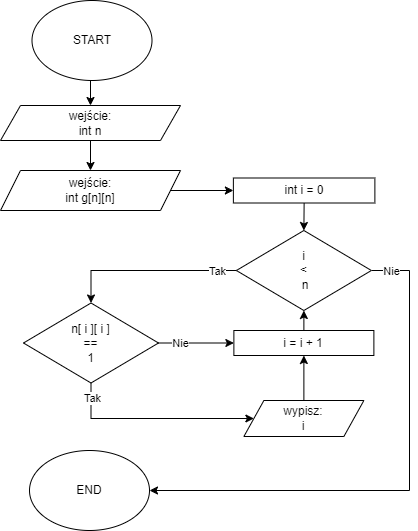

The diagram above was exported from draw.io. Its source (the exported page's mxGraphModel, read from the mxfile embedded in the PNG):
<mxGraphModel dx="1433" dy="614" grid="1" gridSize="10" guides="1" tooltips="1" connect="1" arrows="1" fold="1" page="1" pageScale="1" pageWidth="827" pageHeight="1169" math="0" shadow="0">
  <root>
    <mxCell id="WIyWlLk6GJQsqaUBKTNV-0" />
    <mxCell id="WIyWlLk6GJQsqaUBKTNV-1" parent="WIyWlLk6GJQsqaUBKTNV-0" />
    <mxCell id="Hx1fTHXxBURxbCg4NGRC-1" style="edgeStyle=orthogonalEdgeStyle;rounded=0;orthogonalLoop=1;jettySize=auto;html=1;exitX=0.5;exitY=1;exitDx=0;exitDy=0;entryX=0.5;entryY=0;entryDx=0;entryDy=0;" parent="WIyWlLk6GJQsqaUBKTNV-1" source="8NVyN7WHSs_X_-aghORO-1" target="Hx1fTHXxBURxbCg4NGRC-0" edge="1">
      <mxGeometry relative="1" as="geometry" />
    </mxCell>
    <mxCell id="8NVyN7WHSs_X_-aghORO-1" value="START" style="ellipse;whiteSpace=wrap;html=1;" parent="WIyWlLk6GJQsqaUBKTNV-1" vertex="1">
      <mxGeometry x="-598.5" y="40" width="120" height="80" as="geometry" />
    </mxCell>
    <mxCell id="Hx1fTHXxBURxbCg4NGRC-5" style="edgeStyle=orthogonalEdgeStyle;rounded=0;orthogonalLoop=1;jettySize=auto;html=1;exitX=1;exitY=0.5;exitDx=0;exitDy=0;entryX=0;entryY=0.5;entryDx=0;entryDy=0;" parent="WIyWlLk6GJQsqaUBKTNV-1" source="8NVyN7WHSs_X_-aghORO-3" target="MI6vN2cQ6b4JoT49YiwD-7" edge="1">
      <mxGeometry relative="1" as="geometry">
        <mxPoint x="-398.87" y="122.5" as="targetPoint" />
      </mxGeometry>
    </mxCell>
    <mxCell id="8NVyN7WHSs_X_-aghORO-3" value="wejście:&lt;br&gt;int g[n][n]" style="shape=parallelogram;perimeter=parallelogramPerimeter;whiteSpace=wrap;html=1;fixedSize=1;" parent="WIyWlLk6GJQsqaUBKTNV-1" vertex="1">
      <mxGeometry x="-630" y="210" width="180" height="40" as="geometry" />
    </mxCell>
    <mxCell id="Hx1fTHXxBURxbCg4NGRC-8" style="edgeStyle=orthogonalEdgeStyle;rounded=0;orthogonalLoop=1;jettySize=auto;html=1;exitX=1;exitY=0.5;exitDx=0;exitDy=0;entryX=1;entryY=0.5;entryDx=0;entryDy=0;" parent="WIyWlLk6GJQsqaUBKTNV-1" source="kOhdva7PR1psGxXAZzKO-99" target="Mo_ADzH3ZdjnTpDEBKoF-1" edge="1">
      <mxGeometry relative="1" as="geometry">
        <Array as="points">
          <mxPoint x="-221" y="310" />
          <mxPoint x="-221" y="530" />
        </Array>
      </mxGeometry>
    </mxCell>
    <mxCell id="Hx1fTHXxBURxbCg4NGRC-26" value="Nie" style="edgeLabel;html=1;align=center;verticalAlign=middle;resizable=0;points=[];" parent="Hx1fTHXxBURxbCg4NGRC-8" vertex="1" connectable="0">
      <mxGeometry x="-0.9592" y="1" relative="1" as="geometry">
        <mxPoint x="9" y="1" as="offset" />
      </mxGeometry>
    </mxCell>
    <mxCell id="Hx1fTHXxBURxbCg4NGRC-10" style="edgeStyle=orthogonalEdgeStyle;rounded=0;orthogonalLoop=1;jettySize=auto;html=1;exitX=0;exitY=0.5;exitDx=0;exitDy=0;entryX=0.5;entryY=0;entryDx=0;entryDy=0;" parent="WIyWlLk6GJQsqaUBKTNV-1" source="kOhdva7PR1psGxXAZzKO-99" target="Hx1fTHXxBURxbCg4NGRC-20" edge="1">
      <mxGeometry relative="1" as="geometry">
        <mxPoint x="-539.5050000000001" y="350" as="targetPoint" />
      </mxGeometry>
    </mxCell>
    <mxCell id="Hx1fTHXxBURxbCg4NGRC-25" value="Tak" style="edgeLabel;html=1;align=center;verticalAlign=middle;resizable=0;points=[];" parent="Hx1fTHXxBURxbCg4NGRC-10" vertex="1" connectable="0">
      <mxGeometry x="-0.7077" relative="1" as="geometry">
        <mxPoint x="7" as="offset" />
      </mxGeometry>
    </mxCell>
    <mxCell id="kOhdva7PR1psGxXAZzKO-99" value="i&lt;br&gt;&amp;lt;&lt;br&gt;&amp;nbsp;n" style="rhombus;whiteSpace=wrap;html=1;" parent="WIyWlLk6GJQsqaUBKTNV-1" vertex="1">
      <mxGeometry x="-394.12" y="270" width="135" height="80" as="geometry" />
    </mxCell>
    <mxCell id="Mo_ADzH3ZdjnTpDEBKoF-1" value="END" style="ellipse;whiteSpace=wrap;html=1;" parent="WIyWlLk6GJQsqaUBKTNV-1" vertex="1">
      <mxGeometry x="-601" y="490" width="120" height="80" as="geometry" />
    </mxCell>
    <mxCell id="Hx1fTHXxBURxbCg4NGRC-2" style="edgeStyle=orthogonalEdgeStyle;rounded=0;orthogonalLoop=1;jettySize=auto;html=1;exitX=0.5;exitY=1;exitDx=0;exitDy=0;entryX=0.5;entryY=0;entryDx=0;entryDy=0;" parent="WIyWlLk6GJQsqaUBKTNV-1" source="Hx1fTHXxBURxbCg4NGRC-0" target="8NVyN7WHSs_X_-aghORO-3" edge="1">
      <mxGeometry relative="1" as="geometry" />
    </mxCell>
    <mxCell id="Hx1fTHXxBURxbCg4NGRC-0" value="wejście:&lt;br&gt;int n" style="shape=parallelogram;perimeter=parallelogramPerimeter;whiteSpace=wrap;html=1;fixedSize=1;" parent="WIyWlLk6GJQsqaUBKTNV-1" vertex="1">
      <mxGeometry x="-630" y="145" width="180" height="35" as="geometry" />
    </mxCell>
    <mxCell id="Hx1fTHXxBURxbCg4NGRC-15" style="edgeStyle=orthogonalEdgeStyle;rounded=0;orthogonalLoop=1;jettySize=auto;html=1;exitX=0.5;exitY=0;exitDx=0;exitDy=0;entryX=0.5;entryY=1;entryDx=0;entryDy=0;" parent="WIyWlLk6GJQsqaUBKTNV-1" source="Hx1fTHXxBURxbCg4NGRC-14" target="kOhdva7PR1psGxXAZzKO-99" edge="1">
      <mxGeometry relative="1" as="geometry" />
    </mxCell>
    <mxCell id="Hx1fTHXxBURxbCg4NGRC-14" value="i = i + 1" style="rounded=0;whiteSpace=wrap;html=1;" parent="WIyWlLk6GJQsqaUBKTNV-1" vertex="1">
      <mxGeometry x="-396.62" y="370" width="140" height="25" as="geometry" />
    </mxCell>
    <mxCell id="MI6vN2cQ6b4JoT49YiwD-37" style="edgeStyle=orthogonalEdgeStyle;rounded=0;orthogonalLoop=1;jettySize=auto;html=1;exitX=1;exitY=0.5;exitDx=0;exitDy=0;entryX=0;entryY=0.5;entryDx=0;entryDy=0;" parent="WIyWlLk6GJQsqaUBKTNV-1" source="Hx1fTHXxBURxbCg4NGRC-20" target="Hx1fTHXxBURxbCg4NGRC-14" edge="1">
      <mxGeometry relative="1" as="geometry" />
    </mxCell>
    <mxCell id="MI6vN2cQ6b4JoT49YiwD-40" value="Nie" style="edgeLabel;html=1;align=center;verticalAlign=middle;resizable=0;points=[];" parent="MI6vN2cQ6b4JoT49YiwD-37" vertex="1" connectable="0">
      <mxGeometry x="-0.688" y="-2" relative="1" as="geometry">
        <mxPoint x="9" y="-2" as="offset" />
      </mxGeometry>
    </mxCell>
    <mxCell id="MI6vN2cQ6b4JoT49YiwD-38" style="edgeStyle=orthogonalEdgeStyle;rounded=0;orthogonalLoop=1;jettySize=auto;html=1;exitX=0.5;exitY=1;exitDx=0;exitDy=0;entryX=0;entryY=0.5;entryDx=0;entryDy=0;" parent="WIyWlLk6GJQsqaUBKTNV-1" source="Hx1fTHXxBURxbCg4NGRC-20" target="MI6vN2cQ6b4JoT49YiwD-19" edge="1">
      <mxGeometry relative="1" as="geometry">
        <Array as="points">
          <mxPoint x="-539" y="458" />
        </Array>
      </mxGeometry>
    </mxCell>
    <mxCell id="MI6vN2cQ6b4JoT49YiwD-41" value="Tak" style="edgeLabel;html=1;align=center;verticalAlign=middle;resizable=0;points=[];" parent="MI6vN2cQ6b4JoT49YiwD-38" vertex="1" connectable="0">
      <mxGeometry x="-0.851" y="1" relative="1" as="geometry">
        <mxPoint as="offset" />
      </mxGeometry>
    </mxCell>
    <mxCell id="Hx1fTHXxBURxbCg4NGRC-20" value="n[ i ][ i ]&lt;br&gt;==&lt;br&gt;1" style="rhombus;whiteSpace=wrap;html=1;" parent="WIyWlLk6GJQsqaUBKTNV-1" vertex="1">
      <mxGeometry x="-607" y="342.5" width="135" height="80" as="geometry" />
    </mxCell>
    <mxCell id="MI6vN2cQ6b4JoT49YiwD-10" style="edgeStyle=orthogonalEdgeStyle;rounded=0;orthogonalLoop=1;jettySize=auto;html=1;exitX=0.5;exitY=1;exitDx=0;exitDy=0;entryX=0.5;entryY=0;entryDx=0;entryDy=0;" parent="WIyWlLk6GJQsqaUBKTNV-1" source="MI6vN2cQ6b4JoT49YiwD-7" target="kOhdva7PR1psGxXAZzKO-99" edge="1">
      <mxGeometry relative="1" as="geometry">
        <mxPoint x="-326" y="260" as="targetPoint" />
      </mxGeometry>
    </mxCell>
    <mxCell id="MI6vN2cQ6b4JoT49YiwD-7" value="int i = 0" style="rounded=0;whiteSpace=wrap;html=1;" parent="WIyWlLk6GJQsqaUBKTNV-1" vertex="1">
      <mxGeometry x="-397.12" y="217.5" width="141.5" height="25" as="geometry" />
    </mxCell>
    <mxCell id="MI6vN2cQ6b4JoT49YiwD-36" style="edgeStyle=orthogonalEdgeStyle;rounded=0;orthogonalLoop=1;jettySize=auto;html=1;exitX=0.5;exitY=0;exitDx=0;exitDy=0;entryX=0.5;entryY=1;entryDx=0;entryDy=0;" parent="WIyWlLk6GJQsqaUBKTNV-1" source="MI6vN2cQ6b4JoT49YiwD-19" target="Hx1fTHXxBURxbCg4NGRC-14" edge="1">
      <mxGeometry relative="1" as="geometry" />
    </mxCell>
    <mxCell id="MI6vN2cQ6b4JoT49YiwD-19" value="wypisz:&lt;br&gt;i" style="shape=parallelogram;perimeter=parallelogramPerimeter;whiteSpace=wrap;html=1;fixedSize=1;" parent="WIyWlLk6GJQsqaUBKTNV-1" vertex="1">
      <mxGeometry x="-386.62" y="440" width="120" height="36" as="geometry" />
    </mxCell>
  </root>
</mxGraphModel>